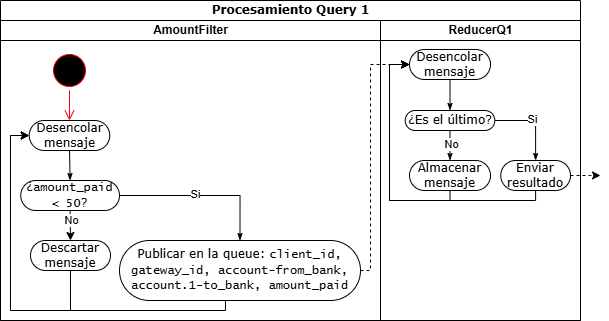

The diagram above was exported from draw.io. Its source (the exported page's mxGraphModel, read from the mxfile embedded in the PNG):
<mxGraphModel dx="792" dy="506" grid="1" gridSize="10" guides="1" tooltips="1" connect="1" arrows="1" fold="1" page="1" pageScale="1" pageWidth="850" pageHeight="1100" background="none" math="0" shadow="0">
  <root>
    <mxCell id="0" />
    <mxCell id="1" parent="0" />
    <mxCell id="1c1d494c118603dd-1" parent="1" style="swimlane;html=1;childLayout=stackLayout;startSize=20;rounded=0;shadow=0;comic=0;labelBackgroundColor=none;strokeWidth=1;fontFamily=Verdana;fontSize=12;align=center;" value="Procesamiento Query 1" vertex="1">
      <mxGeometry height="320" width="580" as="geometry" />
    </mxCell>
    <mxCell id="1c1d494c118603dd-2" parent="1c1d494c118603dd-1" style="swimlane;html=1;startSize=20;align=center;" value="AmountFilter" vertex="1">
      <mxGeometry height="300" width="380" y="20" as="geometry" />
    </mxCell>
    <mxCell id="1c1d494c118603dd-34" edge="1" parent="1c1d494c118603dd-2" source="60571a20871a0731-8" style="edgeStyle=orthogonalEdgeStyle;rounded=0;html=1;labelBackgroundColor=none;startArrow=none;startFill=0;startSize=5;endArrow=classicThin;endFill=1;endSize=5;jettySize=auto;orthogonalLoop=1;strokeWidth=1;fontFamily=Verdana;fontSize=12;entryX=0.5;entryY=0;entryDx=0;entryDy=0;exitX=1;exitY=0.5;exitDx=0;exitDy=0;" target="1c1d494c118603dd-6">
      <mxGeometry relative="1" as="geometry">
        <mxPoint x="124" y="240" as="sourcePoint" />
      </mxGeometry>
    </mxCell>
    <mxCell id="hEFkxYXu3q1j0E0hPgbm-2" connectable="0" parent="1c1d494c118603dd-34" style="edgeLabel;html=1;align=center;verticalAlign=middle;resizable=0;points=[];" value="Si" vertex="1">
      <mxGeometry relative="1" x="-0.0925" y="1" as="geometry">
        <mxPoint as="offset" />
      </mxGeometry>
    </mxCell>
    <mxCell id="1c1d494c118603dd-27" edge="1" parent="1c1d494c118603dd-2" source="hEFkxYXu3q1j0E0hPgbm-19" style="edgeStyle=orthogonalEdgeStyle;rounded=0;html=1;labelBackgroundColor=none;startArrow=none;startFill=0;startSize=5;endArrow=classicThin;endFill=1;endSize=5;jettySize=auto;orthogonalLoop=1;strokeWidth=1;fontFamily=Verdana;fontSize=12;entryX=0.5;entryY=0;entryDx=0;entryDy=0;exitX=0.5;exitY=1;exitDx=0;exitDy=0;" target="60571a20871a0731-8">
      <mxGeometry relative="1" as="geometry">
        <mxPoint x="69" y="140" as="sourcePoint" />
        <mxPoint x="69.00000000000011" y="190" as="targetPoint" />
      </mxGeometry>
    </mxCell>
    <mxCell id="hEFkxYXu3q1j0E0hPgbm-3" parent="1c1d494c118603dd-2" style="rounded=1;whiteSpace=wrap;html=1;shadow=0;comic=0;labelBackgroundColor=none;strokeWidth=1;fontFamily=Verdana;fontSize=12;align=center;arcSize=50;" value="Descartar mensaje" vertex="1">
      <mxGeometry height="30" width="80" x="30" y="220" as="geometry" />
    </mxCell>
    <mxCell id="MYBdH5WXHSSHPJoMIRp5-4" edge="1" parent="1c1d494c118603dd-2" source="1c1d494c118603dd-6" style="edgeStyle=orthogonalEdgeStyle;rounded=0;orthogonalLoop=1;jettySize=auto;html=1;exitX=0.5;exitY=1;exitDx=0;exitDy=0;entryX=0;entryY=0.5;entryDx=0;entryDy=0;" target="hEFkxYXu3q1j0E0hPgbm-19">
      <mxGeometry relative="1" as="geometry">
        <Array as="points">
          <mxPoint x="225" y="290" />
          <mxPoint x="10" y="290" />
          <mxPoint x="10" y="115" />
        </Array>
      </mxGeometry>
    </mxCell>
    <mxCell id="1c1d494c118603dd-6" parent="1c1d494c118603dd-2" style="rounded=1;whiteSpace=wrap;html=1;shadow=0;comic=0;labelBackgroundColor=none;strokeWidth=1;fontFamily=Verdana;fontSize=12;align=center;arcSize=50;" value="Publicar en la queue:&amp;nbsp;&lt;font face=&quot;Lucida Console&quot;&gt;client_id, gateway_id, account-from_bank, account.1-to_bank, amount_paid&lt;/font&gt;" vertex="1">
      <mxGeometry height="60" width="241" x="119" y="220" as="geometry" />
    </mxCell>
    <mxCell id="hEFkxYXu3q1j0E0hPgbm-19" parent="1c1d494c118603dd-2" style="rounded=1;whiteSpace=wrap;html=1;shadow=0;comic=0;labelBackgroundColor=none;strokeWidth=1;fontFamily=Verdana;fontSize=12;align=center;arcSize=50;" value="Desencolar mensaje" vertex="1">
      <mxGeometry height="30" width="80.5" x="28.75" y="100" as="geometry" />
    </mxCell>
    <mxCell id="hEFkxYXu3q1j0E0hPgbm-55" edge="1" parent="1c1d494c118603dd-2" source="60571a20871a0731-8" style="edgeStyle=orthogonalEdgeStyle;rounded=0;orthogonalLoop=1;jettySize=auto;html=1;exitX=0.5;exitY=1;exitDx=0;exitDy=0;entryX=0.5;entryY=0;entryDx=0;entryDy=0;" target="hEFkxYXu3q1j0E0hPgbm-3">
      <mxGeometry relative="1" as="geometry" />
    </mxCell>
    <mxCell id="hEFkxYXu3q1j0E0hPgbm-56" connectable="0" parent="hEFkxYXu3q1j0E0hPgbm-55" style="edgeLabel;html=1;align=center;verticalAlign=middle;resizable=0;points=[];" value="No" vertex="1">
      <mxGeometry relative="1" x="-0.3623" y="1" as="geometry">
        <mxPoint as="offset" />
      </mxGeometry>
    </mxCell>
    <mxCell id="60571a20871a0731-8" parent="1c1d494c118603dd-2" style="rounded=1;whiteSpace=wrap;html=1;shadow=0;comic=0;labelBackgroundColor=none;strokeWidth=1;fontFamily=Verdana;fontSize=12;align=center;arcSize=50;" value="¿&lt;font face=&quot;Lucida Console&quot;&gt;amount_paid &amp;lt; 50&lt;/font&gt;?" vertex="1">
      <mxGeometry height="30" width="98.75" x="20.25" y="160" as="geometry" />
    </mxCell>
    <mxCell id="hEFkxYXu3q1j0E0hPgbm-17" edge="1" parent="1c1d494c118603dd-2" source="hEFkxYXu3q1j0E0hPgbm-3" style="edgeStyle=orthogonalEdgeStyle;rounded=0;orthogonalLoop=1;jettySize=auto;html=1;exitX=0.5;exitY=1;exitDx=0;exitDy=0;entryX=0;entryY=0.5;entryDx=0;entryDy=0;" target="hEFkxYXu3q1j0E0hPgbm-19">
      <mxGeometry relative="1" as="geometry">
        <Array as="points">
          <mxPoint x="70" y="290" />
          <mxPoint x="10" y="290" />
          <mxPoint x="10" y="115" />
        </Array>
        <mxPoint x="40" y="200" as="sourcePoint" />
        <mxPoint x="200" y="620" as="targetPoint" />
      </mxGeometry>
    </mxCell>
    <mxCell id="aCtx2QfaCv0SDb0Pl5VR-1" parent="1c1d494c118603dd-2" style="ellipse;html=1;shape=startState;fillColor=#000000;strokeColor=#ff0000;" value="" vertex="1">
      <mxGeometry height="40" width="40" x="49" y="30" as="geometry" />
    </mxCell>
    <mxCell id="aCtx2QfaCv0SDb0Pl5VR-2" edge="1" parent="1c1d494c118603dd-2" source="aCtx2QfaCv0SDb0Pl5VR-1" style="edgeStyle=orthogonalEdgeStyle;html=1;verticalAlign=bottom;endArrow=open;endSize=8;strokeColor=#ff0000;rounded=0;entryX=0.5;entryY=0;entryDx=0;entryDy=0;" target="hEFkxYXu3q1j0E0hPgbm-19" value="">
      <mxGeometry relative="1" as="geometry">
        <mxPoint x="68" y="100" as="targetPoint" />
      </mxGeometry>
    </mxCell>
    <mxCell id="1c1d494c118603dd-4" parent="1" style="swimlane;html=1;startSize=20;" value="ReducerQ1" vertex="1">
      <mxGeometry height="300" width="200" x="380" y="20" as="geometry" />
    </mxCell>
    <mxCell id="2BYqlwH3opW2zCNRLzQN-2" edge="1" parent="1c1d494c118603dd-4" source="hEFkxYXu3q1j0E0hPgbm-48" style="edgeStyle=orthogonalEdgeStyle;rounded=0;orthogonalLoop=1;jettySize=auto;html=1;entryX=0;entryY=0.5;entryDx=0;entryDy=0;exitX=0.5;exitY=1;exitDx=0;exitDy=0;" target="hEFkxYXu3q1j0E0hPgbm-43">
      <mxGeometry relative="1" as="geometry">
        <Array as="points">
          <mxPoint x="155" y="180" />
          <mxPoint x="9" y="180" />
          <mxPoint x="9" y="44" />
        </Array>
      </mxGeometry>
    </mxCell>
    <mxCell id="hEFkxYXu3q1j0E0hPgbm-48" parent="1c1d494c118603dd-4" style="rounded=1;whiteSpace=wrap;html=1;shadow=0;comic=0;labelBackgroundColor=none;strokeWidth=1;fontFamily=Verdana;fontSize=12;align=center;arcSize=50;" value="Enviar resultado" vertex="1">
      <mxGeometry height="30" width="69.75" x="120.25" y="140" as="geometry" />
    </mxCell>
    <mxCell id="hEFkxYXu3q1j0E0hPgbm-52" edge="1" parent="1c1d494c118603dd-4" source="hEFkxYXu3q1j0E0hPgbm-48" style="edgeStyle=orthogonalEdgeStyle;rounded=0;orthogonalLoop=1;jettySize=auto;html=1;dashed=1;">
      <mxGeometry relative="1" as="geometry">
        <Array as="points">
          <mxPoint x="210" y="155" />
          <mxPoint x="210" y="155" />
        </Array>
        <mxPoint x="220" y="155" as="targetPoint" />
      </mxGeometry>
    </mxCell>
    <mxCell id="hEFkxYXu3q1j0E0hPgbm-49" edge="1" parent="1c1d494c118603dd-4" source="hEFkxYXu3q1j0E0hPgbm-47" style="edgeStyle=orthogonalEdgeStyle;rounded=0;html=1;labelBackgroundColor=none;startArrow=none;startFill=0;startSize=5;endArrow=classicThin;endFill=1;endSize=5;jettySize=auto;orthogonalLoop=1;strokeWidth=1;fontFamily=Verdana;fontSize=12;entryX=0.5;entryY=0;entryDx=0;entryDy=0;exitX=1;exitY=0.5;exitDx=0;exitDy=0;" target="hEFkxYXu3q1j0E0hPgbm-48">
      <mxGeometry relative="1" as="geometry">
        <mxPoint x="90.5" y="130" as="sourcePoint" />
        <mxPoint x="218.5" y="155" as="targetPoint" />
      </mxGeometry>
    </mxCell>
    <mxCell id="hEFkxYXu3q1j0E0hPgbm-50" connectable="0" parent="hEFkxYXu3q1j0E0hPgbm-49" style="edgeLabel;html=1;align=center;verticalAlign=middle;resizable=0;points=[];" value="Si" vertex="1">
      <mxGeometry relative="1" x="-0.0925" y="1" as="geometry">
        <mxPoint as="offset" />
      </mxGeometry>
    </mxCell>
    <mxCell id="hEFkxYXu3q1j0E0hPgbm-43" parent="1c1d494c118603dd-4" style="rounded=1;whiteSpace=wrap;html=1;shadow=0;comic=0;labelBackgroundColor=none;strokeWidth=1;fontFamily=Verdana;fontSize=12;align=center;arcSize=50;" value="Desencolar mensaje" vertex="1">
      <mxGeometry height="30" width="81" x="29" y="29" as="geometry" />
    </mxCell>
    <mxCell id="hEFkxYXu3q1j0E0hPgbm-47" parent="1c1d494c118603dd-4" style="rounded=1;whiteSpace=wrap;html=1;shadow=0;comic=0;labelBackgroundColor=none;strokeWidth=1;fontFamily=Verdana;fontSize=12;align=center;arcSize=50;" value="¿Es el último?" vertex="1">
      <mxGeometry height="20" width="89.62" x="24.690000000000005" y="90" as="geometry" />
    </mxCell>
    <mxCell id="hEFkxYXu3q1j0E0hPgbm-57" edge="1" parent="1c1d494c118603dd-4" source="hEFkxYXu3q1j0E0hPgbm-44" style="edgeStyle=orthogonalEdgeStyle;rounded=0;orthogonalLoop=1;jettySize=auto;html=1;exitX=0.5;exitY=1;exitDx=0;exitDy=0;entryX=0;entryY=0.5;entryDx=0;entryDy=0;" target="hEFkxYXu3q1j0E0hPgbm-43">
      <mxGeometry relative="1" as="geometry">
        <Array as="points">
          <mxPoint x="70" y="180" />
          <mxPoint x="9" y="180" />
          <mxPoint x="9" y="44" />
        </Array>
      </mxGeometry>
    </mxCell>
    <mxCell id="hEFkxYXu3q1j0E0hPgbm-44" parent="1c1d494c118603dd-4" style="rounded=1;whiteSpace=wrap;html=1;shadow=0;comic=0;labelBackgroundColor=none;strokeWidth=1;fontFamily=Verdana;fontSize=12;align=center;arcSize=50;" value="Almacenar mensaje" vertex="1">
      <mxGeometry height="30" width="81" x="29" y="140" as="geometry" />
    </mxCell>
    <mxCell id="hEFkxYXu3q1j0E0hPgbm-45" edge="1" parent="1c1d494c118603dd-4" source="hEFkxYXu3q1j0E0hPgbm-47" style="edgeStyle=none;rounded=0;html=1;labelBackgroundColor=none;startArrow=none;startFill=0;startSize=5;endArrow=classicThin;endFill=1;endSize=5;jettySize=auto;orthogonalLoop=1;strokeWidth=1;fontFamily=Verdana;fontSize=12;entryX=0.5;entryY=0;entryDx=0;entryDy=0;exitX=0.5;exitY=1;exitDx=0;exitDy=0;" target="hEFkxYXu3q1j0E0hPgbm-44">
      <mxGeometry relative="1" as="geometry">
        <mxPoint x="120.5" y="150" as="sourcePoint" />
        <mxPoint x="115.5" y="160.0000000000001" as="targetPoint" />
      </mxGeometry>
    </mxCell>
    <mxCell id="hEFkxYXu3q1j0E0hPgbm-46" connectable="0" parent="hEFkxYXu3q1j0E0hPgbm-45" style="edgeLabel;html=1;align=center;verticalAlign=middle;resizable=0;points=[];" value="No" vertex="1">
      <mxGeometry relative="1" x="-0.0925" y="1" as="geometry">
        <mxPoint as="offset" />
      </mxGeometry>
    </mxCell>
    <mxCell id="hEFkxYXu3q1j0E0hPgbm-42" edge="1" parent="1c1d494c118603dd-4" source="hEFkxYXu3q1j0E0hPgbm-43" style="edgeStyle=orthogonalEdgeStyle;rounded=0;html=1;labelBackgroundColor=none;startArrow=none;startFill=0;startSize=5;endArrow=classicThin;endFill=1;endSize=5;jettySize=auto;orthogonalLoop=1;strokeWidth=1;fontFamily=Verdana;fontSize=12;entryX=0.5;entryY=0;entryDx=0;entryDy=0;exitX=0.5;exitY=1;exitDx=0;exitDy=0;" target="hEFkxYXu3q1j0E0hPgbm-47">
      <mxGeometry relative="1" as="geometry">
        <mxPoint x="115.5" y="48" as="sourcePoint" />
      </mxGeometry>
    </mxCell>
    <mxCell id="hEFkxYXu3q1j0E0hPgbm-36" edge="1" parent="1" source="1c1d494c118603dd-6" style="edgeStyle=orthogonalEdgeStyle;rounded=0;orthogonalLoop=1;jettySize=auto;html=1;entryX=0;entryY=0.5;entryDx=0;entryDy=0;dashed=1;exitX=1;exitY=0.5;exitDx=0;exitDy=0;" target="hEFkxYXu3q1j0E0hPgbm-43">
      <mxGeometry relative="1" as="geometry">
        <Array as="points">
          <mxPoint x="370" y="270" />
          <mxPoint x="370" y="64" />
        </Array>
        <mxPoint x="495.5" y="410.0000000000001" as="targetPoint" />
      </mxGeometry>
    </mxCell>
  </root>
</mxGraphModel>